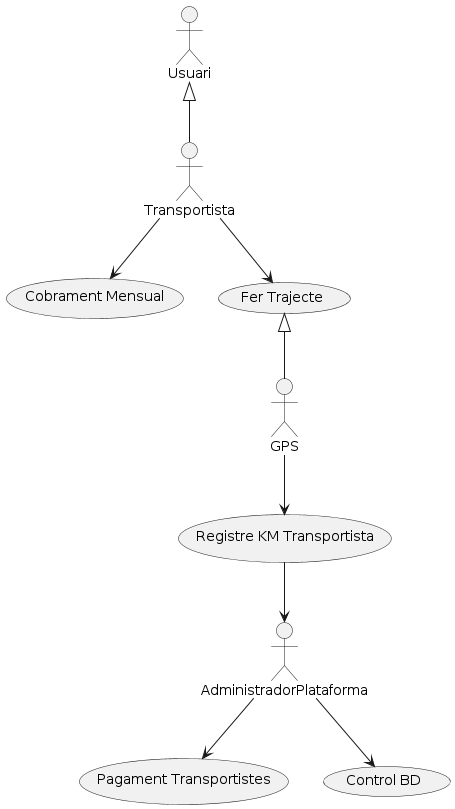

The diagram above was rendered by PlantUML. Its source (embedded in the PNG):
@startuml
Usuari <|-- Transportista
Transportista --> (Cobrament Mensual)
Transportista --> (Fer Trajecte)
(Fer Trajecte) <|-- GPS
GPS --> (Registre KM Transportista)
(Registre KM Transportista) --> AdministradorPlataforma
AdministradorPlataforma --> (Pagament Transportistes)
AdministradorPlataforma --> (Control BD)
@enduml